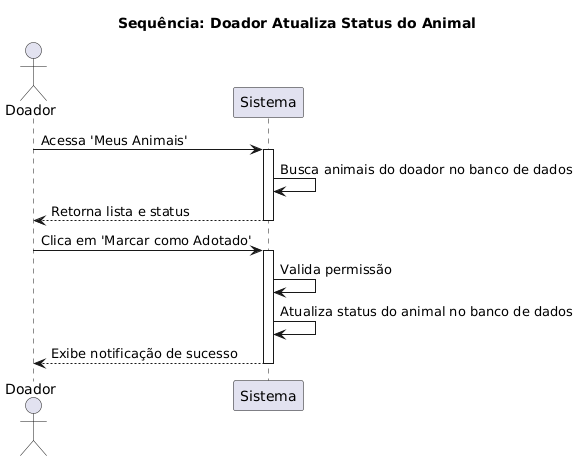

The diagram above was rendered by PlantUML. Its source (embedded in the PNG):
@startuml
title Sequência: Doador Atualiza Status do Animal

actor "Doador" as doador
participant "Sistema" as sistema

doador -> sistema: Acessa 'Meus Animais'
activate sistema
sistema -> sistema: Busca animais do doador no banco de dados
sistema --> doador: Retorna lista e status
deactivate sistema

doador -> sistema: Clica em 'Marcar como Adotado'
activate sistema
sistema -> sistema: Valida permissão
sistema -> sistema: Atualiza status do animal no banco de dados
sistema --> doador: Exibe notificação de sucesso
deactivate sistema
@enduml